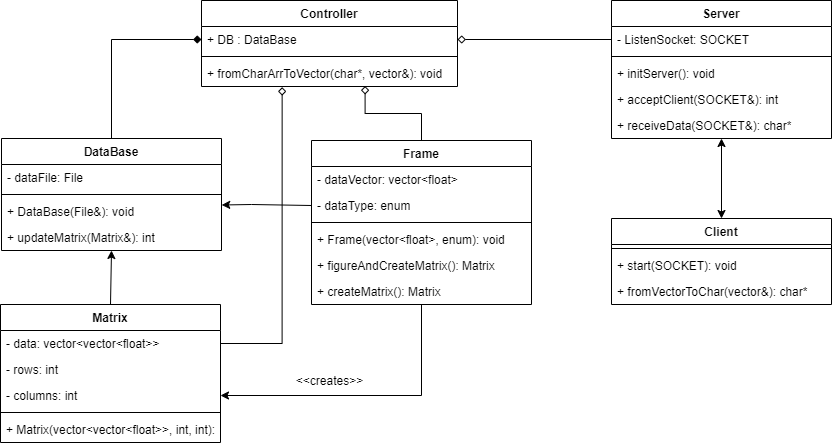

The diagram above was exported from draw.io. Its source (the exported page's mxGraphModel, read from the mxfile embedded in the PNG):
<mxGraphModel dx="1536" dy="964" grid="1" gridSize="10" guides="1" tooltips="1" connect="1" arrows="1" fold="1" page="1" pageScale="1" pageWidth="1169" pageHeight="827" math="0" shadow="0">
  <root>
    <mxCell id="0" />
    <mxCell id="1" parent="0" />
    <mxCell id="9pVUBCo6vc-DqsgEj62S-35" style="edgeStyle=orthogonalEdgeStyle;rounded=0;orthogonalLoop=1;jettySize=auto;html=1;entryX=0.5;entryY=0;entryDx=0;entryDy=0;startArrow=classic;startFill=1;" edge="1" parent="1" source="9pVUBCo6vc-DqsgEj62S-11" target="9pVUBCo6vc-DqsgEj62S-6">
      <mxGeometry relative="1" as="geometry" />
    </mxCell>
    <mxCell id="9pVUBCo6vc-DqsgEj62S-11" value="Server" style="swimlane;fontStyle=1;align=center;verticalAlign=top;childLayout=stackLayout;horizontal=1;startSize=26;horizontalStack=0;resizeParent=1;resizeParentMax=0;resizeLast=0;collapsible=1;marginBottom=0;" vertex="1" parent="1">
      <mxGeometry x="860" y="60" width="220" height="138" as="geometry" />
    </mxCell>
    <mxCell id="9pVUBCo6vc-DqsgEj62S-15" value="- ListenSocket: SOCKET" style="text;strokeColor=none;fillColor=none;align=left;verticalAlign=top;spacingLeft=4;spacingRight=4;overflow=hidden;rotatable=0;points=[[0,0.5],[1,0.5]];portConstraint=eastwest;" vertex="1" parent="9pVUBCo6vc-DqsgEj62S-11">
      <mxGeometry y="26" width="220" height="26" as="geometry" />
    </mxCell>
    <mxCell id="9pVUBCo6vc-DqsgEj62S-12" value="" style="line;strokeWidth=1;fillColor=none;align=left;verticalAlign=middle;spacingTop=-1;spacingLeft=3;spacingRight=3;rotatable=0;labelPosition=right;points=[];portConstraint=eastwest;" vertex="1" parent="9pVUBCo6vc-DqsgEj62S-11">
      <mxGeometry y="52" width="220" height="8" as="geometry" />
    </mxCell>
    <mxCell id="9pVUBCo6vc-DqsgEj62S-13" value="+ initServer(): void" style="text;strokeColor=none;fillColor=none;align=left;verticalAlign=top;spacingLeft=4;spacingRight=4;overflow=hidden;rotatable=0;points=[[0,0.5],[1,0.5]];portConstraint=eastwest;" vertex="1" parent="9pVUBCo6vc-DqsgEj62S-11">
      <mxGeometry y="60" width="220" height="26" as="geometry" />
    </mxCell>
    <mxCell id="9pVUBCo6vc-DqsgEj62S-14" value="+ acceptClient(SOCKET&amp;): int" style="text;strokeColor=none;fillColor=none;align=left;verticalAlign=top;spacingLeft=4;spacingRight=4;overflow=hidden;rotatable=0;points=[[0,0.5],[1,0.5]];portConstraint=eastwest;" vertex="1" parent="9pVUBCo6vc-DqsgEj62S-11">
      <mxGeometry y="86" width="220" height="26" as="geometry" />
    </mxCell>
    <mxCell id="9pVUBCo6vc-DqsgEj62S-16" value="+ receiveData(SOCKET&amp;): char*" style="text;strokeColor=none;fillColor=none;align=left;verticalAlign=top;spacingLeft=4;spacingRight=4;overflow=hidden;rotatable=0;points=[[0,0.5],[1,0.5]];portConstraint=eastwest;" vertex="1" parent="9pVUBCo6vc-DqsgEj62S-11">
      <mxGeometry y="112" width="220" height="26" as="geometry" />
    </mxCell>
    <mxCell id="9pVUBCo6vc-DqsgEj62S-6" value="Client" style="swimlane;fontStyle=1;align=center;verticalAlign=top;childLayout=stackLayout;horizontal=1;startSize=26;horizontalStack=0;resizeParent=1;resizeParentMax=0;resizeLast=0;collapsible=1;marginBottom=0;" vertex="1" parent="1">
      <mxGeometry x="860" y="278" width="220" height="86" as="geometry" />
    </mxCell>
    <mxCell id="9pVUBCo6vc-DqsgEj62S-8" value="" style="line;strokeWidth=1;fillColor=none;align=left;verticalAlign=middle;spacingTop=-1;spacingLeft=3;spacingRight=3;rotatable=0;labelPosition=right;points=[];portConstraint=eastwest;" vertex="1" parent="9pVUBCo6vc-DqsgEj62S-6">
      <mxGeometry y="26" width="220" height="8" as="geometry" />
    </mxCell>
    <mxCell id="9pVUBCo6vc-DqsgEj62S-9" value="+ start(SOCKET): void" style="text;strokeColor=none;fillColor=none;align=left;verticalAlign=top;spacingLeft=4;spacingRight=4;overflow=hidden;rotatable=0;points=[[0,0.5],[1,0.5]];portConstraint=eastwest;" vertex="1" parent="9pVUBCo6vc-DqsgEj62S-6">
      <mxGeometry y="34" width="220" height="26" as="geometry" />
    </mxCell>
    <mxCell id="9pVUBCo6vc-DqsgEj62S-10" value="+ fromVectorToChar(vector&amp;): char*" style="text;strokeColor=none;fillColor=none;align=left;verticalAlign=top;spacingLeft=4;spacingRight=4;overflow=hidden;rotatable=0;points=[[0,0.5],[1,0.5]];portConstraint=eastwest;" vertex="1" parent="9pVUBCo6vc-DqsgEj62S-6">
      <mxGeometry y="60" width="220" height="26" as="geometry" />
    </mxCell>
    <mxCell id="9pVUBCo6vc-DqsgEj62S-46" style="edgeStyle=orthogonalEdgeStyle;rounded=0;orthogonalLoop=1;jettySize=auto;html=1;exitX=0.5;exitY=0;exitDx=0;exitDy=0;entryX=0.639;entryY=0.983;entryDx=0;entryDy=0;entryPerimeter=0;startArrow=none;startFill=0;endArrow=diamond;endFill=0;" edge="1" parent="1" source="9pVUBCo6vc-DqsgEj62S-21" target="9pVUBCo6vc-DqsgEj62S-4">
      <mxGeometry relative="1" as="geometry" />
    </mxCell>
    <mxCell id="9pVUBCo6vc-DqsgEj62S-51" style="edgeStyle=orthogonalEdgeStyle;rounded=0;orthogonalLoop=1;jettySize=auto;html=1;entryX=1;entryY=0.5;entryDx=0;entryDy=0;startArrow=none;startFill=0;endArrow=classic;endFill=1;" edge="1" parent="1" source="9pVUBCo6vc-DqsgEj62S-21" target="9pVUBCo6vc-DqsgEj62S-43">
      <mxGeometry relative="1" as="geometry" />
    </mxCell>
    <mxCell id="9pVUBCo6vc-DqsgEj62S-21" value="Frame" style="swimlane;fontStyle=1;align=center;verticalAlign=top;childLayout=stackLayout;horizontal=1;startSize=26;horizontalStack=0;resizeParent=1;resizeParentMax=0;resizeLast=0;collapsible=1;marginBottom=0;" vertex="1" parent="1">
      <mxGeometry x="560" y="200" width="220" height="164" as="geometry" />
    </mxCell>
    <mxCell id="9pVUBCo6vc-DqsgEj62S-22" value="- dataVector: vector&lt;float&gt;" style="text;strokeColor=none;fillColor=none;align=left;verticalAlign=top;spacingLeft=4;spacingRight=4;overflow=hidden;rotatable=0;points=[[0,0.5],[1,0.5]];portConstraint=eastwest;" vertex="1" parent="9pVUBCo6vc-DqsgEj62S-21">
      <mxGeometry y="26" width="220" height="26" as="geometry" />
    </mxCell>
    <mxCell id="9pVUBCo6vc-DqsgEj62S-27" value="- dataType: enum" style="text;strokeColor=none;fillColor=none;align=left;verticalAlign=top;spacingLeft=4;spacingRight=4;overflow=hidden;rotatable=0;points=[[0,0.5],[1,0.5]];portConstraint=eastwest;" vertex="1" parent="9pVUBCo6vc-DqsgEj62S-21">
      <mxGeometry y="52" width="220" height="26" as="geometry" />
    </mxCell>
    <mxCell id="9pVUBCo6vc-DqsgEj62S-23" value="" style="line;strokeWidth=1;fillColor=none;align=left;verticalAlign=middle;spacingTop=-1;spacingLeft=3;spacingRight=3;rotatable=0;labelPosition=right;points=[];portConstraint=eastwest;" vertex="1" parent="9pVUBCo6vc-DqsgEj62S-21">
      <mxGeometry y="78" width="220" height="8" as="geometry" />
    </mxCell>
    <mxCell id="9pVUBCo6vc-DqsgEj62S-24" value="+ Frame(vector&lt;float&gt;, enum): void" style="text;strokeColor=none;fillColor=none;align=left;verticalAlign=top;spacingLeft=4;spacingRight=4;overflow=hidden;rotatable=0;points=[[0,0.5],[1,0.5]];portConstraint=eastwest;" vertex="1" parent="9pVUBCo6vc-DqsgEj62S-21">
      <mxGeometry y="86" width="220" height="26" as="geometry" />
    </mxCell>
    <mxCell id="9pVUBCo6vc-DqsgEj62S-25" value="+ figureAndCreateMatrix(): Matrix" style="text;strokeColor=none;fillColor=none;align=left;verticalAlign=top;spacingLeft=4;spacingRight=4;overflow=hidden;rotatable=0;points=[[0,0.5],[1,0.5]];portConstraint=eastwest;" vertex="1" parent="9pVUBCo6vc-DqsgEj62S-21">
      <mxGeometry y="112" width="220" height="26" as="geometry" />
    </mxCell>
    <mxCell id="9pVUBCo6vc-DqsgEj62S-26" value="+ createMatrix(): Matrix" style="text;strokeColor=none;fillColor=none;align=left;verticalAlign=top;spacingLeft=4;spacingRight=4;overflow=hidden;rotatable=0;points=[[0,0.5],[1,0.5]];portConstraint=eastwest;" vertex="1" parent="9pVUBCo6vc-DqsgEj62S-21">
      <mxGeometry y="138" width="220" height="26" as="geometry" />
    </mxCell>
    <mxCell id="9pVUBCo6vc-DqsgEj62S-1" value="Controller" style="swimlane;fontStyle=1;align=center;verticalAlign=top;childLayout=stackLayout;horizontal=1;startSize=26;horizontalStack=0;resizeParent=1;resizeParentMax=0;resizeLast=0;collapsible=1;marginBottom=0;" vertex="1" parent="1">
      <mxGeometry x="450" y="60" width="256" height="86" as="geometry" />
    </mxCell>
    <mxCell id="9pVUBCo6vc-DqsgEj62S-2" value="+ DB : DataBase" style="text;strokeColor=none;fillColor=none;align=left;verticalAlign=top;spacingLeft=4;spacingRight=4;overflow=hidden;rotatable=0;points=[[0,0.5],[1,0.5]];portConstraint=eastwest;" vertex="1" parent="9pVUBCo6vc-DqsgEj62S-1">
      <mxGeometry y="26" width="256" height="26" as="geometry" />
    </mxCell>
    <mxCell id="9pVUBCo6vc-DqsgEj62S-3" value="" style="line;strokeWidth=1;fillColor=none;align=left;verticalAlign=middle;spacingTop=-1;spacingLeft=3;spacingRight=3;rotatable=0;labelPosition=right;points=[];portConstraint=eastwest;" vertex="1" parent="9pVUBCo6vc-DqsgEj62S-1">
      <mxGeometry y="52" width="256" height="8" as="geometry" />
    </mxCell>
    <mxCell id="9pVUBCo6vc-DqsgEj62S-4" value="+ fromCharArrToVector(char*, vector&amp;): void" style="text;strokeColor=none;fillColor=none;align=left;verticalAlign=top;spacingLeft=4;spacingRight=4;overflow=hidden;rotatable=0;points=[[0,0.5],[1,0.5]];portConstraint=eastwest;" vertex="1" parent="9pVUBCo6vc-DqsgEj62S-1">
      <mxGeometry y="60" width="256" height="26" as="geometry" />
    </mxCell>
    <mxCell id="9pVUBCo6vc-DqsgEj62S-47" style="edgeStyle=orthogonalEdgeStyle;rounded=0;orthogonalLoop=1;jettySize=auto;html=1;exitX=0.5;exitY=0;exitDx=0;exitDy=0;entryX=0;entryY=0.5;entryDx=0;entryDy=0;startArrow=none;startFill=0;endArrow=diamond;endFill=1;" edge="1" parent="1" source="9pVUBCo6vc-DqsgEj62S-28" target="9pVUBCo6vc-DqsgEj62S-2">
      <mxGeometry relative="1" as="geometry" />
    </mxCell>
    <mxCell id="9pVUBCo6vc-DqsgEj62S-28" value="DataBase" style="swimlane;fontStyle=1;align=center;verticalAlign=top;childLayout=stackLayout;horizontal=1;startSize=26;horizontalStack=0;resizeParent=1;resizeParentMax=0;resizeLast=0;collapsible=1;marginBottom=0;" vertex="1" parent="1">
      <mxGeometry x="250" y="198" width="220" height="112" as="geometry" />
    </mxCell>
    <mxCell id="9pVUBCo6vc-DqsgEj62S-29" value="- dataFile: File" style="text;strokeColor=none;fillColor=none;align=left;verticalAlign=top;spacingLeft=4;spacingRight=4;overflow=hidden;rotatable=0;points=[[0,0.5],[1,0.5]];portConstraint=eastwest;" vertex="1" parent="9pVUBCo6vc-DqsgEj62S-28">
      <mxGeometry y="26" width="220" height="26" as="geometry" />
    </mxCell>
    <mxCell id="9pVUBCo6vc-DqsgEj62S-31" value="" style="line;strokeWidth=1;fillColor=none;align=left;verticalAlign=middle;spacingTop=-1;spacingLeft=3;spacingRight=3;rotatable=0;labelPosition=right;points=[];portConstraint=eastwest;" vertex="1" parent="9pVUBCo6vc-DqsgEj62S-28">
      <mxGeometry y="52" width="220" height="8" as="geometry" />
    </mxCell>
    <mxCell id="9pVUBCo6vc-DqsgEj62S-34" value="+ DataBase(File&amp;): void" style="text;strokeColor=none;fillColor=none;align=left;verticalAlign=top;spacingLeft=4;spacingRight=4;overflow=hidden;rotatable=0;points=[[0,0.5],[1,0.5]];portConstraint=eastwest;" vertex="1" parent="9pVUBCo6vc-DqsgEj62S-28">
      <mxGeometry y="60" width="220" height="26" as="geometry" />
    </mxCell>
    <mxCell id="9pVUBCo6vc-DqsgEj62S-44" value="+ updateMatrix(Matrix&amp;): int" style="text;strokeColor=none;fillColor=none;align=left;verticalAlign=top;spacingLeft=4;spacingRight=4;overflow=hidden;rotatable=0;points=[[0,0.5],[1,0.5]];portConstraint=eastwest;" vertex="1" parent="9pVUBCo6vc-DqsgEj62S-28">
      <mxGeometry y="86" width="220" height="26" as="geometry" />
    </mxCell>
    <mxCell id="9pVUBCo6vc-DqsgEj62S-50" style="edgeStyle=orthogonalEdgeStyle;rounded=0;orthogonalLoop=1;jettySize=auto;html=1;exitX=0.5;exitY=0;exitDx=0;exitDy=0;startArrow=none;startFill=0;endArrow=classic;endFill=1;entryX=0.5;entryY=1;entryDx=0;entryDy=0;" edge="1" parent="1" source="9pVUBCo6vc-DqsgEj62S-36" target="9pVUBCo6vc-DqsgEj62S-28">
      <mxGeometry relative="1" as="geometry">
        <mxPoint x="360" y="330" as="targetPoint" />
        <Array as="points">
          <mxPoint x="360" y="364" />
        </Array>
      </mxGeometry>
    </mxCell>
    <mxCell id="9pVUBCo6vc-DqsgEj62S-36" value="Matrix" style="swimlane;fontStyle=1;align=center;verticalAlign=top;childLayout=stackLayout;horizontal=1;startSize=26;horizontalStack=0;resizeParent=1;resizeParentMax=0;resizeLast=0;collapsible=1;marginBottom=0;" vertex="1" parent="1">
      <mxGeometry x="249" y="364" width="220" height="138" as="geometry" />
    </mxCell>
    <mxCell id="9pVUBCo6vc-DqsgEj62S-37" value="- data: vector&lt;vector&lt;float&gt;&gt;" style="text;strokeColor=none;fillColor=none;align=left;verticalAlign=top;spacingLeft=4;spacingRight=4;overflow=hidden;rotatable=0;points=[[0,0.5],[1,0.5]];portConstraint=eastwest;" vertex="1" parent="9pVUBCo6vc-DqsgEj62S-36">
      <mxGeometry y="26" width="220" height="26" as="geometry" />
    </mxCell>
    <mxCell id="9pVUBCo6vc-DqsgEj62S-38" value="- rows: int" style="text;strokeColor=none;fillColor=none;align=left;verticalAlign=top;spacingLeft=4;spacingRight=4;overflow=hidden;rotatable=0;points=[[0,0.5],[1,0.5]];portConstraint=eastwest;" vertex="1" parent="9pVUBCo6vc-DqsgEj62S-36">
      <mxGeometry y="52" width="220" height="26" as="geometry" />
    </mxCell>
    <mxCell id="9pVUBCo6vc-DqsgEj62S-43" value="- columns: int" style="text;strokeColor=none;fillColor=none;align=left;verticalAlign=top;spacingLeft=4;spacingRight=4;overflow=hidden;rotatable=0;points=[[0,0.5],[1,0.5]];portConstraint=eastwest;" vertex="1" parent="9pVUBCo6vc-DqsgEj62S-36">
      <mxGeometry y="78" width="220" height="26" as="geometry" />
    </mxCell>
    <mxCell id="9pVUBCo6vc-DqsgEj62S-39" value="" style="line;strokeWidth=1;fillColor=none;align=left;verticalAlign=middle;spacingTop=-1;spacingLeft=3;spacingRight=3;rotatable=0;labelPosition=right;points=[];portConstraint=eastwest;" vertex="1" parent="9pVUBCo6vc-DqsgEj62S-36">
      <mxGeometry y="104" width="220" height="8" as="geometry" />
    </mxCell>
    <mxCell id="9pVUBCo6vc-DqsgEj62S-40" value="+ Matrix(vector&lt;vector&lt;float&gt;&gt;, int, int):" style="text;strokeColor=none;fillColor=none;align=left;verticalAlign=top;spacingLeft=4;spacingRight=4;overflow=hidden;rotatable=0;points=[[0,0.5],[1,0.5]];portConstraint=eastwest;" vertex="1" parent="9pVUBCo6vc-DqsgEj62S-36">
      <mxGeometry y="112" width="220" height="26" as="geometry" />
    </mxCell>
    <mxCell id="9pVUBCo6vc-DqsgEj62S-45" style="edgeStyle=orthogonalEdgeStyle;rounded=0;orthogonalLoop=1;jettySize=auto;html=1;exitX=0;exitY=0.5;exitDx=0;exitDy=0;entryX=1;entryY=0.5;entryDx=0;entryDy=0;startArrow=none;startFill=0;endArrow=diamond;endFill=0;" edge="1" parent="1" source="9pVUBCo6vc-DqsgEj62S-15" target="9pVUBCo6vc-DqsgEj62S-2">
      <mxGeometry relative="1" as="geometry" />
    </mxCell>
    <mxCell id="9pVUBCo6vc-DqsgEj62S-52" value="&amp;lt;&amp;lt;creates&amp;gt;&amp;gt;" style="text;html=1;align=center;verticalAlign=middle;resizable=0;points=[];autosize=1;" vertex="1" parent="1">
      <mxGeometry x="538" y="430" width="80" height="20" as="geometry" />
    </mxCell>
    <mxCell id="9pVUBCo6vc-DqsgEj62S-53" style="edgeStyle=orthogonalEdgeStyle;rounded=0;orthogonalLoop=1;jettySize=auto;html=1;exitX=1;exitY=0.5;exitDx=0;exitDy=0;entryX=0.315;entryY=1.027;entryDx=0;entryDy=0;entryPerimeter=0;startArrow=none;startFill=0;endArrow=diamond;endFill=0;" edge="1" parent="1" source="9pVUBCo6vc-DqsgEj62S-37" target="9pVUBCo6vc-DqsgEj62S-4">
      <mxGeometry relative="1" as="geometry" />
    </mxCell>
    <mxCell id="9pVUBCo6vc-DqsgEj62S-54" style="edgeStyle=orthogonalEdgeStyle;rounded=0;orthogonalLoop=1;jettySize=auto;html=1;exitX=0;exitY=0.5;exitDx=0;exitDy=0;entryX=1.001;entryY=0.25;entryDx=0;entryDy=0;entryPerimeter=0;startArrow=none;startFill=0;endArrow=classic;endFill=1;" edge="1" parent="1" source="9pVUBCo6vc-DqsgEj62S-27" target="9pVUBCo6vc-DqsgEj62S-34">
      <mxGeometry relative="1" as="geometry">
        <Array as="points">
          <mxPoint x="560" y="264" />
          <mxPoint x="500" y="264" />
        </Array>
      </mxGeometry>
    </mxCell>
  </root>
</mxGraphModel>